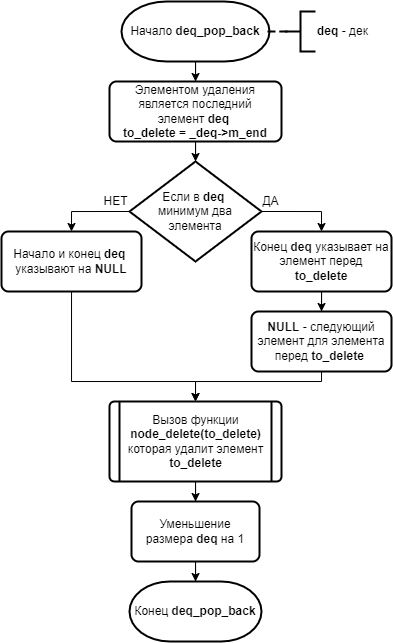

The diagram above was exported from draw.io. Its source (the exported page's mxGraphModel, read from the mxfile embedded in the PNG):
<mxGraphModel dx="539" dy="591" grid="1" gridSize="10" guides="1" tooltips="1" connect="1" arrows="1" fold="1" page="1" pageScale="1" pageWidth="827" pageHeight="1169" math="0" shadow="0">
  <root>
    <mxCell id="V1bqqj4SzN6AtVjMEedW-0" />
    <mxCell id="V1bqqj4SzN6AtVjMEedW-1" parent="V1bqqj4SzN6AtVjMEedW-0" />
    <mxCell id="V1bqqj4SzN6AtVjMEedW-4" value="" style="edgeStyle=orthogonalEdgeStyle;rounded=0;orthogonalLoop=1;jettySize=auto;html=1;endArrow=classic;endFill=1;strokeWidth=1;" parent="V1bqqj4SzN6AtVjMEedW-1" source="V1bqqj4SzN6AtVjMEedW-2" target="V1bqqj4SzN6AtVjMEedW-3" edge="1">
      <mxGeometry relative="1" as="geometry" />
    </mxCell>
    <mxCell id="V1bqqj4SzN6AtVjMEedW-2" value="Начало&amp;nbsp;&lt;b&gt;deq_pop_back&lt;/b&gt;" style="strokeWidth=2;html=1;shape=mxgraph.flowchart.terminator;whiteSpace=wrap;" parent="V1bqqj4SzN6AtVjMEedW-1" vertex="1">
      <mxGeometry x="340" y="130" width="148" height="60" as="geometry" />
    </mxCell>
    <mxCell id="V1bqqj4SzN6AtVjMEedW-6" value="" style="edgeStyle=orthogonalEdgeStyle;rounded=0;orthogonalLoop=1;jettySize=auto;html=1;endArrow=classic;endFill=1;strokeWidth=1;" parent="V1bqqj4SzN6AtVjMEedW-1" source="V1bqqj4SzN6AtVjMEedW-3" target="V1bqqj4SzN6AtVjMEedW-5" edge="1">
      <mxGeometry relative="1" as="geometry" />
    </mxCell>
    <mxCell id="V1bqqj4SzN6AtVjMEedW-3" value="Элементом удаления является последний элемент&amp;nbsp;&lt;b&gt;deq&amp;nbsp;&lt;/b&gt;&lt;br&gt;&lt;b&gt;to_delete = _&lt;/b&gt;&lt;b&gt;deq&lt;/b&gt;&lt;b&gt;-&amp;gt;m_end&lt;/b&gt;" style="rounded=1;whiteSpace=wrap;html=1;absoluteArcSize=1;arcSize=14;strokeWidth=2;shadow=0;glass=0;sketch=0;" parent="V1bqqj4SzN6AtVjMEedW-1" vertex="1">
      <mxGeometry x="328" y="210" width="172" height="60" as="geometry" />
    </mxCell>
    <mxCell id="V1bqqj4SzN6AtVjMEedW-8" style="edgeStyle=orthogonalEdgeStyle;rounded=0;orthogonalLoop=1;jettySize=auto;html=1;exitX=1;exitY=0.5;exitDx=0;exitDy=0;exitPerimeter=0;entryX=0.5;entryY=0;entryDx=0;entryDy=0;endArrow=classic;endFill=1;strokeWidth=1;" parent="V1bqqj4SzN6AtVjMEedW-1" source="V1bqqj4SzN6AtVjMEedW-5" target="V1bqqj4SzN6AtVjMEedW-7" edge="1">
      <mxGeometry relative="1" as="geometry" />
    </mxCell>
    <mxCell id="MZz5svXnk5ohQT0VKLV9-1" style="edgeStyle=orthogonalEdgeStyle;rounded=0;orthogonalLoop=1;jettySize=auto;html=1;exitX=0;exitY=0.5;exitDx=0;exitDy=0;exitPerimeter=0;entryX=0.5;entryY=0;entryDx=0;entryDy=0;endArrow=classic;endFill=1;strokeWidth=1;" parent="V1bqqj4SzN6AtVjMEedW-1" source="V1bqqj4SzN6AtVjMEedW-5" target="MZz5svXnk5ohQT0VKLV9-0" edge="1">
      <mxGeometry relative="1" as="geometry" />
    </mxCell>
    <mxCell id="V1bqqj4SzN6AtVjMEedW-5" value="Если в&amp;nbsp;&lt;b&gt;deq&amp;nbsp;&lt;br&gt;&lt;/b&gt;минимум два элемента" style="strokeWidth=2;html=1;shape=mxgraph.flowchart.decision;whiteSpace=wrap;" parent="V1bqqj4SzN6AtVjMEedW-1" vertex="1">
      <mxGeometry x="348" y="290" width="132" height="100" as="geometry" />
    </mxCell>
    <mxCell id="V1bqqj4SzN6AtVjMEedW-10" value="" style="edgeStyle=orthogonalEdgeStyle;rounded=0;orthogonalLoop=1;jettySize=auto;html=1;endArrow=classic;endFill=1;strokeWidth=1;" parent="V1bqqj4SzN6AtVjMEedW-1" source="V1bqqj4SzN6AtVjMEedW-7" target="V1bqqj4SzN6AtVjMEedW-9" edge="1">
      <mxGeometry relative="1" as="geometry" />
    </mxCell>
    <mxCell id="V1bqqj4SzN6AtVjMEedW-7" value="Конец&amp;nbsp;&lt;b&gt;deq&amp;nbsp;&lt;/b&gt;указывает на элемент перед &lt;b&gt;to_delete&lt;/b&gt;" style="rounded=1;whiteSpace=wrap;html=1;absoluteArcSize=1;arcSize=14;strokeWidth=2;shadow=0;glass=0;sketch=0;" parent="V1bqqj4SzN6AtVjMEedW-1" vertex="1">
      <mxGeometry x="470" y="360" width="140" height="60" as="geometry" />
    </mxCell>
    <mxCell id="MZz5svXnk5ohQT0VKLV9-4" style="edgeStyle=orthogonalEdgeStyle;rounded=0;orthogonalLoop=1;jettySize=auto;html=1;entryX=0.5;entryY=0;entryDx=0;entryDy=0;endArrow=classic;endFill=1;strokeWidth=1;" parent="V1bqqj4SzN6AtVjMEedW-1" source="V1bqqj4SzN6AtVjMEedW-9" target="MZz5svXnk5ohQT0VKLV9-3" edge="1">
      <mxGeometry relative="1" as="geometry">
        <Array as="points">
          <mxPoint x="540" y="510" />
          <mxPoint x="414" y="510" />
        </Array>
      </mxGeometry>
    </mxCell>
    <mxCell id="V1bqqj4SzN6AtVjMEedW-9" value="&lt;b&gt;NULL &lt;/b&gt;- следующий элемент для элемента перед &lt;b&gt;to_delete&lt;/b&gt;&amp;nbsp;" style="rounded=1;whiteSpace=wrap;html=1;absoluteArcSize=1;arcSize=14;strokeWidth=2;shadow=0;glass=0;sketch=0;" parent="V1bqqj4SzN6AtVjMEedW-1" vertex="1">
      <mxGeometry x="470" y="440" width="140" height="60" as="geometry" />
    </mxCell>
    <mxCell id="V1bqqj4SzN6AtVjMEedW-11" value="ДА" style="text;html=1;align=center;verticalAlign=middle;resizable=0;points=[];autosize=1;strokeColor=none;fillColor=none;" parent="V1bqqj4SzN6AtVjMEedW-1" vertex="1">
      <mxGeometry x="474" y="320" width="30" height="20" as="geometry" />
    </mxCell>
    <mxCell id="MZz5svXnk5ohQT0VKLV9-5" style="edgeStyle=orthogonalEdgeStyle;rounded=0;orthogonalLoop=1;jettySize=auto;html=1;entryX=0.5;entryY=0;entryDx=0;entryDy=0;endArrow=classic;endFill=1;strokeWidth=1;" parent="V1bqqj4SzN6AtVjMEedW-1" source="MZz5svXnk5ohQT0VKLV9-0" target="MZz5svXnk5ohQT0VKLV9-3" edge="1">
      <mxGeometry relative="1" as="geometry">
        <Array as="points">
          <mxPoint x="290" y="510" />
          <mxPoint x="414" y="510" />
        </Array>
      </mxGeometry>
    </mxCell>
    <mxCell id="MZz5svXnk5ohQT0VKLV9-0" value="Начало и конец&amp;nbsp;&lt;b&gt;deq&amp;nbsp;&lt;br&gt;&lt;/b&gt;указывают на &lt;b&gt;NULL&lt;/b&gt;" style="rounded=1;whiteSpace=wrap;html=1;absoluteArcSize=1;arcSize=14;strokeWidth=2;shadow=0;glass=0;sketch=0;" parent="V1bqqj4SzN6AtVjMEedW-1" vertex="1">
      <mxGeometry x="220" y="360" width="140" height="60" as="geometry" />
    </mxCell>
    <mxCell id="MZz5svXnk5ohQT0VKLV9-2" value="НЕТ" style="text;html=1;align=center;verticalAlign=middle;resizable=0;points=[];autosize=1;strokeColor=none;fillColor=none;" parent="V1bqqj4SzN6AtVjMEedW-1" vertex="1">
      <mxGeometry x="314" y="320" width="40" height="20" as="geometry" />
    </mxCell>
    <mxCell id="o5j8pdFpcZ6l9IPYzoUZ-1" value="" style="edgeStyle=orthogonalEdgeStyle;rounded=0;orthogonalLoop=1;jettySize=auto;html=1;endArrow=classic;endFill=1;strokeWidth=1;" parent="V1bqqj4SzN6AtVjMEedW-1" source="MZz5svXnk5ohQT0VKLV9-3" target="o5j8pdFpcZ6l9IPYzoUZ-0" edge="1">
      <mxGeometry relative="1" as="geometry" />
    </mxCell>
    <mxCell id="MZz5svXnk5ohQT0VKLV9-3" value="Вызов функции &lt;b&gt;node_delete(to_delete)&lt;/b&gt;&lt;br&gt;которая удалит элемент &lt;b&gt;to_delete&lt;/b&gt;" style="verticalLabelPosition=middle;verticalAlign=middle;html=1;shape=process;whiteSpace=wrap;rounded=1;size=0.05660377358490566;arcSize=6;strokeWidth=2;labelPosition=center;align=center;" parent="V1bqqj4SzN6AtVjMEedW-1" vertex="1">
      <mxGeometry x="328" y="530" width="172" height="80" as="geometry" />
    </mxCell>
    <mxCell id="o5j8pdFpcZ6l9IPYzoUZ-3" value="" style="edgeStyle=orthogonalEdgeStyle;rounded=0;orthogonalLoop=1;jettySize=auto;html=1;endArrow=classic;endFill=1;strokeWidth=1;" parent="V1bqqj4SzN6AtVjMEedW-1" source="o5j8pdFpcZ6l9IPYzoUZ-0" target="o5j8pdFpcZ6l9IPYzoUZ-2" edge="1">
      <mxGeometry relative="1" as="geometry" />
    </mxCell>
    <mxCell id="o5j8pdFpcZ6l9IPYzoUZ-0" value="Уменьшение размера&amp;nbsp;&lt;b&gt;deq&amp;nbsp;&lt;/b&gt;на 1" style="rounded=1;whiteSpace=wrap;html=1;absoluteArcSize=1;arcSize=14;strokeWidth=2;shadow=0;glass=0;sketch=0;" parent="V1bqqj4SzN6AtVjMEedW-1" vertex="1">
      <mxGeometry x="350" y="630" width="128" height="60" as="geometry" />
    </mxCell>
    <mxCell id="o5j8pdFpcZ6l9IPYzoUZ-2" value="Конец&amp;nbsp;&lt;b&gt;deq_pop_back&lt;/b&gt;" style="strokeWidth=2;html=1;shape=mxgraph.flowchart.terminator;whiteSpace=wrap;" parent="V1bqqj4SzN6AtVjMEedW-1" vertex="1">
      <mxGeometry x="348" y="710" width="132" height="60" as="geometry" />
    </mxCell>
    <mxCell id="Fvg61Yj0KlL2R4xJ0VZQ-1" style="edgeStyle=orthogonalEdgeStyle;rounded=0;orthogonalLoop=1;jettySize=auto;html=1;entryX=1;entryY=0.5;entryDx=0;entryDy=0;entryPerimeter=0;endArrow=none;endFill=0;strokeWidth=2;dashed=1;" parent="V1bqqj4SzN6AtVjMEedW-1" source="Fvg61Yj0KlL2R4xJ0VZQ-0" target="V1bqqj4SzN6AtVjMEedW-2" edge="1">
      <mxGeometry relative="1" as="geometry" />
    </mxCell>
    <mxCell id="Fvg61Yj0KlL2R4xJ0VZQ-0" value="&lt;b style=&quot;text-align: center&quot;&gt;deq&amp;nbsp;&lt;/b&gt;- дек" style="strokeWidth=2;html=1;shape=mxgraph.flowchart.annotation_2;align=left;labelPosition=right;pointerEvents=1;" parent="V1bqqj4SzN6AtVjMEedW-1" vertex="1">
      <mxGeometry x="504" y="140" width="30" height="40" as="geometry" />
    </mxCell>
  </root>
</mxGraphModel>